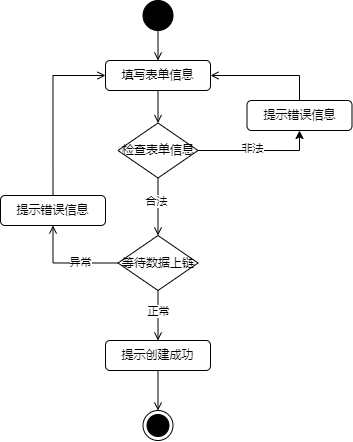

The diagram above was exported from draw.io. Its source (the exported page's mxGraphModel, read from the mxfile embedded in the PNG):
<mxGraphModel dx="2060" dy="817" grid="1" gridSize="10" guides="1" tooltips="1" connect="1" arrows="1" fold="1" page="1" pageScale="1" pageWidth="827" pageHeight="1169" math="0" shadow="0">
  <root>
    <mxCell id="0" />
    <mxCell id="1" parent="0" />
    <mxCell id="2" value="" style="group" vertex="1" connectable="0" parent="1">
      <mxGeometry x="-351" y="2270" width="351.5" height="440" as="geometry" />
    </mxCell>
    <mxCell id="3" style="edgeStyle=orthogonalEdgeStyle;rounded=0;orthogonalLoop=1;jettySize=auto;html=1;exitX=0.5;exitY=1;exitDx=0;exitDy=0;entryX=0.5;entryY=0;entryDx=0;entryDy=0;endArrow=open;endFill=0;" edge="1" parent="2" source="4" target="7">
      <mxGeometry relative="1" as="geometry" />
    </mxCell>
    <mxCell id="4" value="" style="ellipse;fillColor=strokeColor;html=1;" vertex="1" parent="2">
      <mxGeometry x="142.5" width="30" height="30" as="geometry" />
    </mxCell>
    <mxCell id="5" style="edgeStyle=orthogonalEdgeStyle;rounded=0;orthogonalLoop=1;jettySize=auto;html=1;exitX=1;exitY=0.5;exitDx=0;exitDy=0;endArrow=none;endFill=0;startArrow=open;startFill=0;" edge="1" parent="2" source="7" target="13">
      <mxGeometry relative="1" as="geometry" />
    </mxCell>
    <mxCell id="6" style="edgeStyle=orthogonalEdgeStyle;rounded=0;orthogonalLoop=1;jettySize=auto;html=1;exitX=0.5;exitY=1;exitDx=0;exitDy=0;entryX=0.5;entryY=0;entryDx=0;entryDy=0;endArrow=open;endFill=0;" edge="1" parent="2" source="7" target="12">
      <mxGeometry relative="1" as="geometry" />
    </mxCell>
    <mxCell id="7" value="填写表单信息" style="rounded=1;whiteSpace=wrap;html=1;" vertex="1" parent="2">
      <mxGeometry x="105" y="60" width="105" height="30" as="geometry" />
    </mxCell>
    <mxCell id="8" style="edgeStyle=orthogonalEdgeStyle;rounded=0;orthogonalLoop=1;jettySize=auto;html=1;exitX=1;exitY=0.5;exitDx=0;exitDy=0;entryX=0.5;entryY=1;entryDx=0;entryDy=0;" edge="1" parent="2" source="12" target="13">
      <mxGeometry relative="1" as="geometry" />
    </mxCell>
    <mxCell id="9" value="非法" style="edgeLabel;html=1;align=center;verticalAlign=middle;resizable=0;points=[];" vertex="1" connectable="0" parent="8">
      <mxGeometry x="-0.1077" y="2" relative="1" as="geometry">
        <mxPoint as="offset" />
      </mxGeometry>
    </mxCell>
    <mxCell id="10" style="edgeStyle=orthogonalEdgeStyle;rounded=0;orthogonalLoop=1;jettySize=auto;html=1;exitX=0.5;exitY=1;exitDx=0;exitDy=0;endArrow=open;endFill=0;entryX=0.5;entryY=0;entryDx=0;entryDy=0;" edge="1" parent="2" source="12" target="20">
      <mxGeometry relative="1" as="geometry">
        <mxPoint x="162.5" y="220" as="targetPoint" />
      </mxGeometry>
    </mxCell>
    <mxCell id="11" value="合法" style="edgeLabel;html=1;align=center;verticalAlign=middle;resizable=0;points=[];" vertex="1" connectable="0" parent="10">
      <mxGeometry x="-0.1979" y="-2" relative="1" as="geometry">
        <mxPoint as="offset" />
      </mxGeometry>
    </mxCell>
    <mxCell id="12" value="检查表单信息" style="rhombus;whiteSpace=wrap;html=1;" vertex="1" parent="2">
      <mxGeometry x="117.5" y="122.5" width="80" height="55" as="geometry" />
    </mxCell>
    <mxCell id="13" value="提示错误信息" style="rounded=1;whiteSpace=wrap;html=1;" vertex="1" parent="2">
      <mxGeometry x="246.5" y="100" width="105" height="30" as="geometry" />
    </mxCell>
    <mxCell id="14" style="edgeStyle=orthogonalEdgeStyle;rounded=0;orthogonalLoop=1;jettySize=auto;html=1;exitX=0.5;exitY=1;exitDx=0;exitDy=0;entryX=0.5;entryY=0;entryDx=0;entryDy=0;endArrow=open;endFill=0;" edge="1" parent="2" source="15" target="23">
      <mxGeometry relative="1" as="geometry" />
    </mxCell>
    <mxCell id="15" value="提示创建成功" style="rounded=1;whiteSpace=wrap;html=1;" vertex="1" parent="2">
      <mxGeometry x="105" y="340" width="105" height="30" as="geometry" />
    </mxCell>
    <mxCell id="16" style="edgeStyle=orthogonalEdgeStyle;rounded=0;orthogonalLoop=1;jettySize=auto;html=1;exitX=0.5;exitY=1;exitDx=0;exitDy=0;entryX=0.5;entryY=0;entryDx=0;entryDy=0;endArrow=open;endFill=0;" edge="1" parent="2" source="20" target="15">
      <mxGeometry relative="1" as="geometry" />
    </mxCell>
    <mxCell id="17" value="正常" style="edgeLabel;html=1;align=center;verticalAlign=middle;resizable=0;points=[];" vertex="1" connectable="0" parent="16">
      <mxGeometry x="-0.1689" relative="1" as="geometry">
        <mxPoint as="offset" />
      </mxGeometry>
    </mxCell>
    <mxCell id="18" style="edgeStyle=orthogonalEdgeStyle;rounded=0;orthogonalLoop=1;jettySize=auto;html=1;exitX=0;exitY=0.5;exitDx=0;exitDy=0;entryX=0.5;entryY=1;entryDx=0;entryDy=0;endArrow=open;endFill=0;" edge="1" parent="2" source="20" target="22">
      <mxGeometry relative="1" as="geometry" />
    </mxCell>
    <mxCell id="19" value="异常" style="edgeLabel;html=1;align=center;verticalAlign=middle;resizable=0;points=[];" vertex="1" connectable="0" parent="18">
      <mxGeometry x="-0.2477" y="-1" relative="1" as="geometry">
        <mxPoint as="offset" />
      </mxGeometry>
    </mxCell>
    <mxCell id="20" value="等待数据上链" style="rhombus;whiteSpace=wrap;html=1;" vertex="1" parent="2">
      <mxGeometry x="117.5" y="235" width="80" height="55" as="geometry" />
    </mxCell>
    <mxCell id="21" style="edgeStyle=orthogonalEdgeStyle;rounded=0;orthogonalLoop=1;jettySize=auto;html=1;exitX=0.5;exitY=0;exitDx=0;exitDy=0;entryX=0;entryY=0.5;entryDx=0;entryDy=0;endArrow=open;endFill=0;" edge="1" parent="2" source="22" target="7">
      <mxGeometry relative="1" as="geometry" />
    </mxCell>
    <mxCell id="22" value="提示错误信息" style="rounded=1;whiteSpace=wrap;html=1;" vertex="1" parent="2">
      <mxGeometry y="195" width="105" height="30" as="geometry" />
    </mxCell>
    <mxCell id="23" value="" style="ellipse;html=1;shape=endState;fillColor=strokeColor;" vertex="1" parent="2">
      <mxGeometry x="142.5" y="410" width="30" height="30" as="geometry" />
    </mxCell>
  </root>
</mxGraphModel>